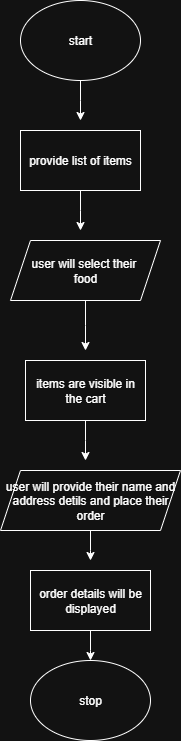

The diagram above was exported from draw.io. Its source (the exported page's mxGraphModel, read from the mxfile embedded in the PNG):
<mxGraphModel dx="1042" dy="562" grid="1" gridSize="10" guides="1" tooltips="1" connect="1" arrows="1" fold="1" page="1" pageScale="1" pageWidth="850" pageHeight="1100" math="0" shadow="0">
  <root>
    <mxCell id="0" />
    <mxCell id="1" parent="0" />
    <mxCell id="a0BWfd9SRkC_whw20BcG-2" style="edgeStyle=orthogonalEdgeStyle;rounded=0;orthogonalLoop=1;jettySize=auto;html=1;" edge="1" parent="1" source="a0BWfd9SRkC_whw20BcG-1">
      <mxGeometry relative="1" as="geometry">
        <mxPoint x="270" y="150" as="targetPoint" />
      </mxGeometry>
    </mxCell>
    <mxCell id="a0BWfd9SRkC_whw20BcG-1" value="start" style="ellipse;whiteSpace=wrap;html=1;" vertex="1" parent="1">
      <mxGeometry x="210" y="30" width="120" height="80" as="geometry" />
    </mxCell>
    <mxCell id="a0BWfd9SRkC_whw20BcG-7" style="edgeStyle=orthogonalEdgeStyle;rounded=0;orthogonalLoop=1;jettySize=auto;html=1;" edge="1" parent="1" source="a0BWfd9SRkC_whw20BcG-6">
      <mxGeometry relative="1" as="geometry">
        <mxPoint x="270" y="260" as="targetPoint" />
      </mxGeometry>
    </mxCell>
    <mxCell id="a0BWfd9SRkC_whw20BcG-6" value="provide list of items" style="rounded=0;whiteSpace=wrap;html=1;" vertex="1" parent="1">
      <mxGeometry x="210" y="160" width="120" height="60" as="geometry" />
    </mxCell>
    <mxCell id="a0BWfd9SRkC_whw20BcG-10" style="edgeStyle=orthogonalEdgeStyle;rounded=0;orthogonalLoop=1;jettySize=auto;html=1;" edge="1" parent="1" source="a0BWfd9SRkC_whw20BcG-8">
      <mxGeometry relative="1" as="geometry">
        <mxPoint x="275" y="380" as="targetPoint" />
      </mxGeometry>
    </mxCell>
    <mxCell id="a0BWfd9SRkC_whw20BcG-8" value="user will select their&amp;nbsp;&lt;div&gt;food&lt;/div&gt;" style="shape=parallelogram;perimeter=parallelogramPerimeter;whiteSpace=wrap;html=1;fixedSize=1;" vertex="1" parent="1">
      <mxGeometry x="200" y="270" width="150" height="60" as="geometry" />
    </mxCell>
    <mxCell id="a0BWfd9SRkC_whw20BcG-11" style="edgeStyle=orthogonalEdgeStyle;rounded=0;orthogonalLoop=1;jettySize=auto;html=1;" edge="1" parent="1" source="a0BWfd9SRkC_whw20BcG-9">
      <mxGeometry relative="1" as="geometry">
        <mxPoint x="275" y="490" as="targetPoint" />
      </mxGeometry>
    </mxCell>
    <mxCell id="a0BWfd9SRkC_whw20BcG-9" value="items are visible in the cart" style="rounded=0;whiteSpace=wrap;html=1;" vertex="1" parent="1">
      <mxGeometry x="215" y="390" width="120" height="60" as="geometry" />
    </mxCell>
    <mxCell id="a0BWfd9SRkC_whw20BcG-14" style="edgeStyle=orthogonalEdgeStyle;rounded=0;orthogonalLoop=1;jettySize=auto;html=1;" edge="1" parent="1" source="a0BWfd9SRkC_whw20BcG-12">
      <mxGeometry relative="1" as="geometry">
        <mxPoint x="280" y="590" as="targetPoint" />
      </mxGeometry>
    </mxCell>
    <mxCell id="a0BWfd9SRkC_whw20BcG-12" value="user will provide their name and address detils and place their order" style="shape=parallelogram;perimeter=parallelogramPerimeter;whiteSpace=wrap;html=1;fixedSize=1;" vertex="1" parent="1">
      <mxGeometry x="190" y="500" width="180" height="60" as="geometry" />
    </mxCell>
    <mxCell id="a0BWfd9SRkC_whw20BcG-15" style="edgeStyle=orthogonalEdgeStyle;rounded=0;orthogonalLoop=1;jettySize=auto;html=1;" edge="1" parent="1" source="a0BWfd9SRkC_whw20BcG-13">
      <mxGeometry relative="1" as="geometry">
        <mxPoint x="280" y="690" as="targetPoint" />
      </mxGeometry>
    </mxCell>
    <mxCell id="a0BWfd9SRkC_whw20BcG-13" value="order details will be displayed" style="rounded=0;whiteSpace=wrap;html=1;" vertex="1" parent="1">
      <mxGeometry x="220" y="600" width="120" height="60" as="geometry" />
    </mxCell>
    <mxCell id="a0BWfd9SRkC_whw20BcG-16" value="stop" style="ellipse;whiteSpace=wrap;html=1;" vertex="1" parent="1">
      <mxGeometry x="220" y="690" width="120" height="80" as="geometry" />
    </mxCell>
  </root>
</mxGraphModel>